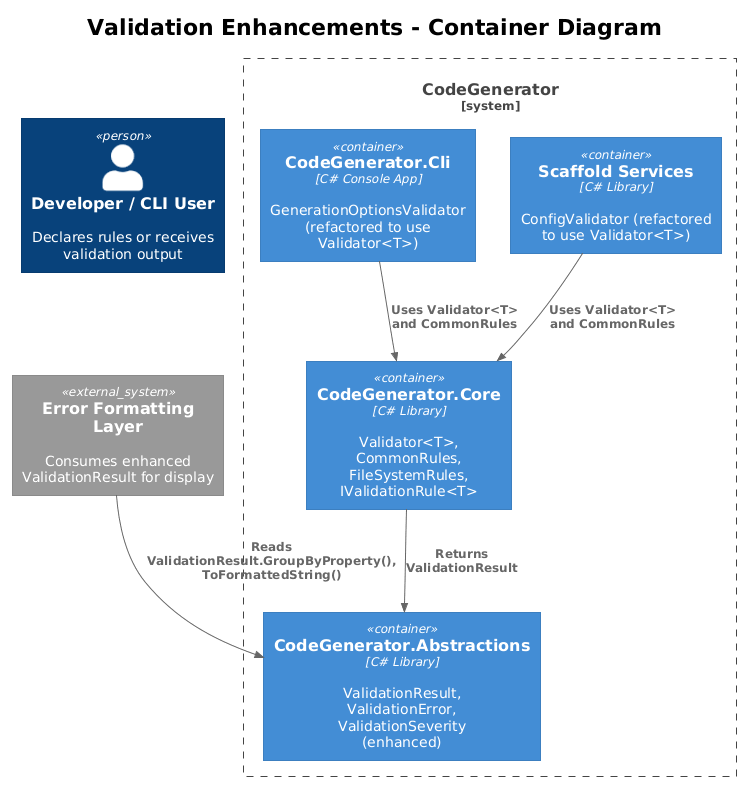

The diagram above was rendered by PlantUML. Its source (embedded in the PNG):
@startuml
!theme plain
!include <C4/C4_Container>

title Validation Enhancements - Container Diagram

Person(user, "Developer / CLI User", "Declares rules or receives validation output")

System_Boundary(codegen, "CodeGenerator") {
    Container(abstractions, "CodeGenerator.Abstractions", "C# Library", "ValidationResult, ValidationError, ValidationSeverity (enhanced)")
    Container(core, "CodeGenerator.Core", "C# Library", "Validator<T>, CommonRules, FileSystemRules, IValidationRule<T>")
    Container(cli, "CodeGenerator.Cli", "C# Console App", "GenerationOptionsValidator (refactored to use Validator<T>)")
    Container(scaffold, "Scaffold Services", "C# Library", "ConfigValidator (refactored to use Validator<T>)")
}

System_Ext(formatting, "Error Formatting Layer", "Consumes enhanced ValidationResult for display")

Rel(cli, core, "Uses Validator<T> and CommonRules")
Rel(scaffold, core, "Uses Validator<T> and CommonRules")
Rel(core, abstractions, "Returns ValidationResult")
Rel(formatting, abstractions, "Reads ValidationResult.GroupByProperty(), ToFormattedString()")
@enduml